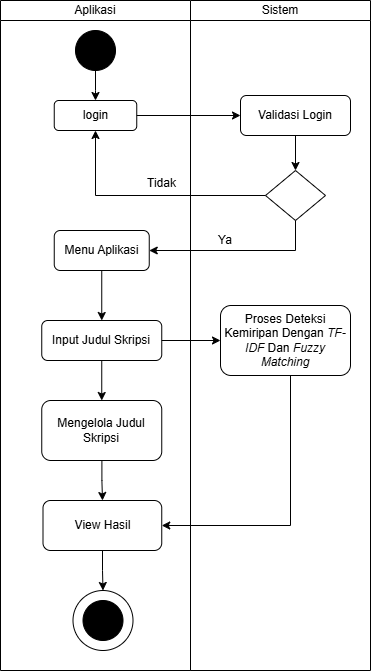

The diagram above was exported from draw.io. Its source (the exported page's mxGraphModel, read from the mxfile embedded in the PNG):
<mxGraphModel dx="1744" dy="946" grid="1" gridSize="10" guides="1" tooltips="1" connect="1" arrows="1" fold="1" page="1" pageScale="1" pageWidth="850" pageHeight="1100" math="0" shadow="0">
  <root>
    <mxCell id="0" />
    <mxCell id="1" parent="0" />
    <mxCell id="KNtYla58p1ee00Tm7Snt-2" value="&lt;span style=&quot;font-weight: normal;&quot;&gt;Aplikasi&lt;/span&gt;" style="swimlane;startSize=20;whiteSpace=wrap;html=1;" vertex="1" parent="1">
      <mxGeometry x="180" y="90" width="190" height="670" as="geometry">
        <mxRectangle x="360" y="90" width="70" height="30" as="alternateBounds" />
      </mxGeometry>
    </mxCell>
    <mxCell id="KNtYla58p1ee00Tm7Snt-7" value="" style="edgeStyle=orthogonalEdgeStyle;rounded=0;orthogonalLoop=1;jettySize=auto;html=1;" edge="1" parent="KNtYla58p1ee00Tm7Snt-2" source="KNtYla58p1ee00Tm7Snt-4" target="KNtYla58p1ee00Tm7Snt-5">
      <mxGeometry relative="1" as="geometry" />
    </mxCell>
    <mxCell id="KNtYla58p1ee00Tm7Snt-4" value="" style="ellipse;whiteSpace=wrap;html=1;aspect=fixed;fillColor=#000000;" vertex="1" parent="KNtYla58p1ee00Tm7Snt-2">
      <mxGeometry x="75" y="30" width="40" height="40" as="geometry" />
    </mxCell>
    <mxCell id="KNtYla58p1ee00Tm7Snt-5" value="login" style="rounded=1;whiteSpace=wrap;html=1;" vertex="1" parent="KNtYla58p1ee00Tm7Snt-2">
      <mxGeometry x="53.75" y="100" width="82.5" height="30" as="geometry" />
    </mxCell>
    <mxCell id="KNtYla58p1ee00Tm7Snt-18" style="edgeStyle=orthogonalEdgeStyle;rounded=0;orthogonalLoop=1;jettySize=auto;html=1;entryX=0.5;entryY=0;entryDx=0;entryDy=0;" edge="1" parent="KNtYla58p1ee00Tm7Snt-2" source="KNtYla58p1ee00Tm7Snt-13" target="KNtYla58p1ee00Tm7Snt-17">
      <mxGeometry relative="1" as="geometry" />
    </mxCell>
    <mxCell id="KNtYla58p1ee00Tm7Snt-13" value="Menu Aplikasi" style="rounded=1;whiteSpace=wrap;html=1;" vertex="1" parent="KNtYla58p1ee00Tm7Snt-2">
      <mxGeometry x="53.75" y="230" width="95" height="40" as="geometry" />
    </mxCell>
    <mxCell id="KNtYla58p1ee00Tm7Snt-16" value="Tidak" style="text;html=1;align=center;verticalAlign=middle;resizable=0;points=[];autosize=1;strokeColor=none;fillColor=none;" vertex="1" parent="KNtYla58p1ee00Tm7Snt-2">
      <mxGeometry x="136.25" y="168" width="50" height="30" as="geometry" />
    </mxCell>
    <mxCell id="KNtYla58p1ee00Tm7Snt-33" value="" style="edgeStyle=orthogonalEdgeStyle;rounded=0;orthogonalLoop=1;jettySize=auto;html=1;" edge="1" parent="KNtYla58p1ee00Tm7Snt-2" source="KNtYla58p1ee00Tm7Snt-17" target="KNtYla58p1ee00Tm7Snt-31">
      <mxGeometry relative="1" as="geometry" />
    </mxCell>
    <mxCell id="KNtYla58p1ee00Tm7Snt-17" value="Input Judul Skripsi" style="rounded=1;whiteSpace=wrap;html=1;" vertex="1" parent="KNtYla58p1ee00Tm7Snt-2">
      <mxGeometry x="41.25" y="320" width="120" height="40" as="geometry" />
    </mxCell>
    <mxCell id="KNtYla58p1ee00Tm7Snt-29" value="" style="edgeStyle=orthogonalEdgeStyle;rounded=0;orthogonalLoop=1;jettySize=auto;html=1;" edge="1" parent="KNtYla58p1ee00Tm7Snt-2" source="KNtYla58p1ee00Tm7Snt-21" target="KNtYla58p1ee00Tm7Snt-28">
      <mxGeometry relative="1" as="geometry" />
    </mxCell>
    <mxCell id="KNtYla58p1ee00Tm7Snt-21" value="View Hasil" style="rounded=1;whiteSpace=wrap;html=1;" vertex="1" parent="KNtYla58p1ee00Tm7Snt-2">
      <mxGeometry x="42.5" y="500" width="118.75" height="50" as="geometry" />
    </mxCell>
    <mxCell id="KNtYla58p1ee00Tm7Snt-24" value="" style="ellipse;whiteSpace=wrap;html=1;aspect=fixed;fillColor=#000000;" vertex="1" parent="KNtYla58p1ee00Tm7Snt-2">
      <mxGeometry x="82.5" y="600" width="40" height="40" as="geometry" />
    </mxCell>
    <mxCell id="KNtYla58p1ee00Tm7Snt-28" value="" style="ellipse;whiteSpace=wrap;html=1;aspect=fixed;fillColor=none;" vertex="1" parent="KNtYla58p1ee00Tm7Snt-2">
      <mxGeometry x="72.5" y="590" width="60" height="60" as="geometry" />
    </mxCell>
    <mxCell id="KNtYla58p1ee00Tm7Snt-35" value="" style="edgeStyle=orthogonalEdgeStyle;rounded=0;orthogonalLoop=1;jettySize=auto;html=1;" edge="1" parent="KNtYla58p1ee00Tm7Snt-2" source="KNtYla58p1ee00Tm7Snt-31" target="KNtYla58p1ee00Tm7Snt-21">
      <mxGeometry relative="1" as="geometry" />
    </mxCell>
    <mxCell id="KNtYla58p1ee00Tm7Snt-31" value="Mengelola Judul Skripsi" style="rounded=1;whiteSpace=wrap;html=1;" vertex="1" parent="KNtYla58p1ee00Tm7Snt-2">
      <mxGeometry x="41.25" y="400" width="120" height="60" as="geometry" />
    </mxCell>
    <mxCell id="KNtYla58p1ee00Tm7Snt-3" value="&lt;span style=&quot;font-weight: normal;&quot;&gt;Sistem&lt;/span&gt;" style="swimlane;startSize=20;whiteSpace=wrap;html=1;" vertex="1" parent="1">
      <mxGeometry x="370" y="90" width="180" height="670" as="geometry" />
    </mxCell>
    <mxCell id="KNtYla58p1ee00Tm7Snt-11" value="" style="edgeStyle=orthogonalEdgeStyle;rounded=0;orthogonalLoop=1;jettySize=auto;html=1;" edge="1" parent="KNtYla58p1ee00Tm7Snt-3" source="KNtYla58p1ee00Tm7Snt-8" target="KNtYla58p1ee00Tm7Snt-10">
      <mxGeometry relative="1" as="geometry" />
    </mxCell>
    <mxCell id="KNtYla58p1ee00Tm7Snt-8" value="Validasi Login" style="rounded=1;whiteSpace=wrap;html=1;" vertex="1" parent="KNtYla58p1ee00Tm7Snt-3">
      <mxGeometry x="50" y="95" width="110" height="40" as="geometry" />
    </mxCell>
    <mxCell id="KNtYla58p1ee00Tm7Snt-10" value="" style="rhombus;whiteSpace=wrap;html=1;" vertex="1" parent="KNtYla58p1ee00Tm7Snt-3">
      <mxGeometry x="75" y="170" width="60" height="50" as="geometry" />
    </mxCell>
    <mxCell id="KNtYla58p1ee00Tm7Snt-15" value="Ya" style="text;html=1;align=center;verticalAlign=middle;whiteSpace=wrap;rounded=0;" vertex="1" parent="KNtYla58p1ee00Tm7Snt-3">
      <mxGeometry x="15" y="230" width="40" height="20" as="geometry" />
    </mxCell>
    <mxCell id="KNtYla58p1ee00Tm7Snt-19" value="Proses Deteksi Kemiripan Dengan &lt;i&gt;TF-IDF &lt;/i&gt;Dan &lt;i&gt;Fuzzy Matching&lt;/i&gt;" style="rounded=1;whiteSpace=wrap;html=1;" vertex="1" parent="KNtYla58p1ee00Tm7Snt-3">
      <mxGeometry x="30" y="305" width="130" height="70" as="geometry" />
    </mxCell>
    <mxCell id="KNtYla58p1ee00Tm7Snt-9" style="edgeStyle=orthogonalEdgeStyle;rounded=0;orthogonalLoop=1;jettySize=auto;html=1;entryX=0;entryY=0.5;entryDx=0;entryDy=0;" edge="1" parent="1" source="KNtYla58p1ee00Tm7Snt-5" target="KNtYla58p1ee00Tm7Snt-8">
      <mxGeometry relative="1" as="geometry" />
    </mxCell>
    <mxCell id="KNtYla58p1ee00Tm7Snt-12" style="edgeStyle=orthogonalEdgeStyle;rounded=0;orthogonalLoop=1;jettySize=auto;html=1;entryX=0.5;entryY=1;entryDx=0;entryDy=0;" edge="1" parent="1" source="KNtYla58p1ee00Tm7Snt-10" target="KNtYla58p1ee00Tm7Snt-5">
      <mxGeometry relative="1" as="geometry" />
    </mxCell>
    <mxCell id="KNtYla58p1ee00Tm7Snt-14" style="edgeStyle=orthogonalEdgeStyle;rounded=0;orthogonalLoop=1;jettySize=auto;html=1;entryX=1;entryY=0.5;entryDx=0;entryDy=0;" edge="1" parent="1" source="KNtYla58p1ee00Tm7Snt-10" target="KNtYla58p1ee00Tm7Snt-13">
      <mxGeometry relative="1" as="geometry">
        <Array as="points">
          <mxPoint x="475" y="340" />
        </Array>
      </mxGeometry>
    </mxCell>
    <mxCell id="KNtYla58p1ee00Tm7Snt-20" style="edgeStyle=orthogonalEdgeStyle;rounded=0;orthogonalLoop=1;jettySize=auto;html=1;" edge="1" parent="1" source="KNtYla58p1ee00Tm7Snt-17" target="KNtYla58p1ee00Tm7Snt-19">
      <mxGeometry relative="1" as="geometry" />
    </mxCell>
    <mxCell id="KNtYla58p1ee00Tm7Snt-22" style="edgeStyle=orthogonalEdgeStyle;rounded=0;orthogonalLoop=1;jettySize=auto;html=1;entryX=1;entryY=0.5;entryDx=0;entryDy=0;" edge="1" parent="1" source="KNtYla58p1ee00Tm7Snt-19" target="KNtYla58p1ee00Tm7Snt-21">
      <mxGeometry relative="1" as="geometry">
        <Array as="points">
          <mxPoint x="470" y="615" />
        </Array>
      </mxGeometry>
    </mxCell>
  </root>
</mxGraphModel>